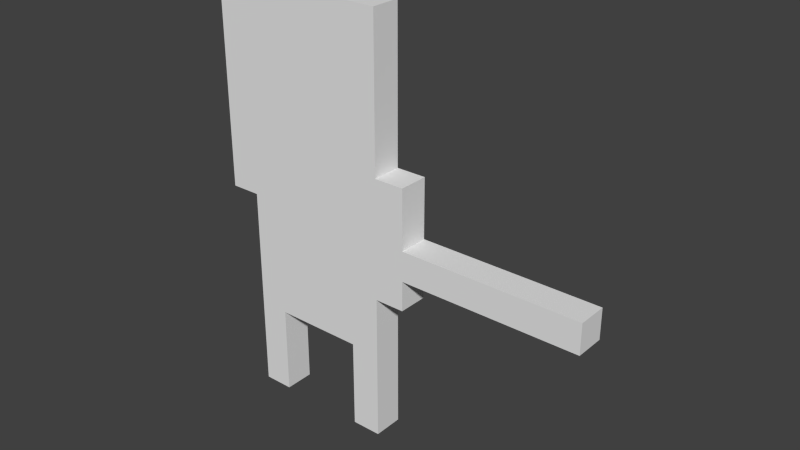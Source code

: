 # Source: armorboy.blend  (saved by Blender 2.73.0; exported with 4.5.12 LTS)
import bpy
from mathutils import Matrix  # noqa: F401  (used for matrix-valued properties, if any)

bpy.ops.wm.read_factory_settings(use_empty=True)
scene = bpy.context.scene
scene.name = 'Scene'

# ---- collections
col_collection_1 = bpy.data.collections.new('Collection 1'); scene.collection.children.link(col_collection_1)

# ---- materials (node trees are filled in below, after node groups)
mat_armorboy_atlasmaterial = bpy.data.materials.new('armorboy_AtlasMaterial')
mat_armorboy_atlasmaterial.alpha_threshold = 0.0
mat_armorboy_atlasmaterial.use_transparent_shadow = False
mat_armorboy_atlasmaterial.roughness = 0.5

# ---- material node trees

# ---- world
world_world = bpy.data.worlds.new('World'); scene.world = world_world
world_world.color = (0.05088, 0.05088, 0.05088)
world_world.use_sun_shadow = False
world_world.sun_shadow_jitter_overblur = 0.0
world_world.cycles.sampling_method = 'MANUAL'
world_world.cycles.sample_map_resolution = 256

# ---- meshes
me_armorboy = bpy.data.meshes.new('armorboy')
me_armorboy.from_pydata([(2.932, -0.7477, -0.5), (2.932, -0.7477, 0.5), (8.932, -0.7477, 0.5), (8.932, -0.7477, -0.5), (-2.068, 6.252, -0.5), (-2.068, 6.252, 0.5), (1.932, 6.252, 0.5), (1.932, 6.252, -0.5), (-4.068, 7.252, -0.5), (-4.068, 7.252, 0.5), (-2.068, 7.252, 0.5), (-2.068, 7.252, -0.5), (1.932, 1.252, -0.5), (1.932, 1.252, 0.5), (2.932, 1.252, 0.5), (2.932, 1.252, -0.5), (2.932, -1.748, 0.5), (2.932, -1.748, -0.5), (8.932, -1.748, -0.5), (8.932, -1.748, 0.5), (-2.068, -4.748, 0.5), (-2.068, -4.748, -0.5), (0.9324, -4.748, -0.5), (0.9324, -4.748, 0.5), (-4.068, -0.7477, 0.5), (-4.068, -0.7477, -0.5), (-3.068, -0.7477, -0.5), (-3.068, -0.7477, 0.5), (-3.068, -7.748, 0.5), (-3.068, -7.748, -0.5), (-2.068, -7.748, -0.5), (-2.068, -7.748, 0.5), (0.9324, -7.748, 0.5), (0.9324, -7.748, -0.5), (1.932, -7.748, -0.5), (1.932, -7.748, 0.5), (1.932, -2.748, 0.5), (1.932, -2.748, -0.5), (2.932, -2.748, -0.5), (2.932, -2.748, 0.5), (-4.068, 7.252, -0.5), (-4.068, -0.7477, -0.5), (-4.068, -0.7477, 0.5), (-4.068, 7.252, 0.5), (-3.068, -0.7477, -0.5), (-3.068, -7.748, -0.5), (-3.068, -7.748, 0.5), (-3.068, -0.7477, 0.5), (0.9324, -4.748, -0.5), (0.9324, -7.748, -0.5), (0.9324, -7.748, 0.5), (0.9324, -4.748, 0.5), (1.932, -2.748, 0.5), (1.932, -7.748, 0.5), (1.932, -7.748, -0.5), (1.932, -2.748, -0.5), (1.932, 6.252, 0.5), (1.932, 1.252, 0.5), (1.932, 1.252, -0.5), (1.932, 6.252, -0.5), (-2.068, -4.748, 0.5), (-2.068, -7.748, 0.5), (-2.068, -7.748, -0.5), (-2.068, -4.748, -0.5), (2.932, 1.252, 0.5), (2.932, -0.7477, 0.5), (2.932, -0.7477, -0.5), (2.932, 1.252, -0.5), (-2.068, 7.252, 0.5), (-2.068, 6.252, 0.5), (-2.068, 6.252, -0.5), (-2.068, 7.252, -0.5), (2.932, -1.748, 0.5), (2.932, -2.748, 0.5), (2.932, -2.748, -0.5), (2.932, -1.748, -0.5), (8.932, -0.7477, 0.5), (8.932, -1.748, 0.5), (8.932, -1.748, -0.5), (8.932, -0.7477, -0.5), (0.9324, 5.252, -0.5), (0.9324, -4.748, -0.5), (-2.068, -4.748, -0.5), (-2.068, 5.252, -0.5), (-2.068, 7.252, -0.5), (-2.068, -7.748, -0.5), (-3.068, -7.748, -0.5), (-3.068, 7.252, -0.5), (1.932, 5.252, -0.5), (1.932, -7.748, -0.5), (0.9324, -7.748, -0.5), (0.9324, 5.252, -0.5), (-3.068, 7.252, -0.5), (-3.068, -0.7477, -0.5), (-4.068, -0.7477, -0.5), (-4.068, 7.252, -0.5), (8.932, -0.7477, -0.5), (8.932, -1.748, -0.5), (2.932, -1.748, -0.5), (2.932, -0.7477, -0.5), (1.932, 6.252, -0.5), (1.932, 5.252, -0.5), (-2.068, 5.252, -0.5), (-2.068, 6.252, -0.5), (2.932, 1.252, -0.5), (2.932, -2.748, -0.5), (1.932, -2.748, -0.5), (1.932, 1.252, -0.5), (-2.068, 5.252, 0.5), (-2.068, -4.748, 0.5), (0.9324, -4.748, 0.5), (0.9324, 5.252, 0.5), (-3.068, 7.252, 0.5), (-3.068, -7.748, 0.5), (-2.068, -7.748, 0.5), (-2.068, 7.252, 0.5), (0.9324, 5.252, 0.5), (0.9324, -7.748, 0.5), (1.932, -7.748, 0.5), (1.932, 5.252, 0.5), (-4.068, 7.252, 0.5), (-4.068, -0.7477, 0.5), (-3.068, -0.7477, 0.5), (-3.068, 7.252, 0.5), (2.932, -0.7477, 0.5), (2.932, -1.748, 0.5), (8.932, -1.748, 0.5), (8.932, -0.7477, 0.5), (-2.068, 6.252, 0.5), (-2.068, 5.252, 0.5), (1.932, 5.252, 0.5), (1.932, 6.252, 0.5), (1.932, 1.252, 0.5), (1.932, -2.748, 0.5), (2.932, -2.748, 0.5), (2.932, 1.252, 0.5)], [], [(0, 1, 2, 3), (4, 5, 6, 7), (8, 9, 10, 11), (12, 13, 14, 15), (16, 17, 18, 19), (20, 21, 22, 23), (24, 25, 26, 27), (28, 29, 30, 31), (32, 33, 34, 35), (36, 37, 38, 39), (40, 41, 42, 43), (44, 45, 46, 47), (48, 49, 50, 51), (52, 53, 54, 55), (56, 57, 58, 59), (60, 61, 62, 63), (64, 65, 66, 67), (68, 69, 70, 71), (72, 73, 74, 75), (76, 77, 78, 79), (80, 81, 82, 83), (84, 85, 86, 87), (88, 89, 90, 91), (92, 93, 94, 95), (96, 97, 98, 99), (100, 101, 102, 103), (104, 105, 106, 107), (108, 109, 110, 111), (112, 113, 114, 115), (116, 117, 118, 119), (120, 121, 122, 123), (124, 125, 126, 127), (128, 129, 130, 131), (132, 133, 134, 135)])
_uv = me_armorboy.uv_layers.new(name='armorboy-UV0')
_uv.uv.foreach_set('vector', [0.4044, 0.4766, 0.4044, 0.4766, 0.4923, 0.4766, 0.4923, 0.4766, 0.3311, 0.6167, 0.3311, 0.6167, 0.3897, 0.6167, 0.3897, 0.6167, 0.3018, 0.6367, 0.3018, 0.6367, 0.3311, 0.6367, 0.3311, 0.6367, 0.3897, 0.5166, 0.3897, 0.5166, 0.4044, 0.5166, 0.4044, 0.5166, 0.4044, 0.4566, 0.4044, 0.4566, 0.4923, 0.4566, 0.4923, 0.4566, 0.3311, 0.3965, 0.3311, 0.3965, 0.3751, 0.3965, 0.3751, 0.3965, 0.3018, 0.4766, 0.3018, 0.4766, 0.3164, 0.4766, 0.3164, 0.4766, 0.3164, 0.3365, 0.3164, 0.3365, 0.3311, 0.3365, 0.3311, 0.3365, 0.3751, 0.3365, 0.3751, 0.3365, 0.3897, 0.3365, 0.3897, 0.3365, 0.3897, 0.4366, 0.3897, 0.4366, 0.4044, 0.4366, 0.4044, 0.4366, 0.3018, 0.6367, 0.3018, 0.4766, 0.3018, 0.4766, 0.3018, 0.6367, 0.3164, 0.4766, 0.3164, 0.3365, 0.3164, 0.3365, 0.3164, 0.4766, 0.3751, 0.3965, 0.3751, 0.3365, 0.3751, 0.3365, 0.3751, 0.3965, 0.3897, 0.4366, 0.3897, 0.3365, 0.3897, 0.3365, 0.3897, 0.4366, 0.3897, 0.6167, 0.3897, 0.5166, 0.3897, 0.5166, 0.3897, 0.6167, 0.3311, 0.3965, 0.3311, 0.3365, 0.3311, 0.3365, 0.3311, 0.3965, 0.4044, 0.5166, 0.4044, 0.4766, 0.4044, 0.4766, 0.4044, 0.5166, 0.3311, 0.6367, 0.3311, 0.6167, 0.3311, 0.6167, 0.3311, 0.6367, 0.4044, 0.4566, 0.4044, 0.4366, 0.4044, 0.4366, 0.4044, 0.4566, 0.4923, 0.4766, 0.4923, 0.4566, 0.4923, 0.4566, 0.4923, 0.4766, 0.3751, 0.5967, 0.3751, 0.3965, 0.3311, 0.3965, 0.3311, 0.5967, 0.3311, 0.6367, 0.3311, 0.3365, 0.3164, 0.3365, 0.3164, 0.6367, 0.3897, 0.5967, 0.3897, 0.3365, 0.3751, 0.3365, 0.3751, 0.5967, 0.3164, 0.6367, 0.3164, 0.4766, 0.3018, 0.4766, 0.3018, 0.6367, 0.4923, 0.4766, 0.4923, 0.4566, 0.4044, 0.4566, 0.4044, 0.4766, 0.3897, 0.6167, 0.3897, 0.5967, 0.3311, 0.5967, 0.3311, 0.6167, 0.4044, 0.5166, 0.4044, 0.4366, 0.3897, 0.4366, 0.3897, 0.5166, 0.3311, 0.5967, 0.3311, 0.3965, 0.3751, 0.3965, 0.3751, 0.5967, 0.3164, 0.6367, 0.3164, 0.3365, 0.3311, 0.3365, 0.3311, 0.6367, 0.3751, 0.5967, 0.3751, 0.3365, 0.3897, 0.3365, 0.3897, 0.5967, 0.3018, 0.6367, 0.3018, 0.4766, 0.3164, 0.4766, 0.3164, 0.6367, 0.4044, 0.4766, 0.4044, 0.4566, 0.4923, 0.4566, 0.4923, 0.4766, 0.3311, 0.6167, 0.3311, 0.5967, 0.3897, 0.5967, 0.3897, 0.6167, 0.3897, 0.5166, 0.3897, 0.4366, 0.4044, 0.4366, 0.4044, 0.5166])
_ca = me_armorboy.color_attributes.new('armorboy-VERTEX_COLOR0', 'BYTE_COLOR', 'CORNER')
_ca.data.foreach_set('color', [1.0, 1.0, 1.0, 1.0, 1.0, 1.0, 1.0, 1.0, 1.0, 1.0, 1.0, 1.0, 1.0, 1.0, 1.0, 1.0, 1.0, 1.0, 1.0, 1.0, 1.0, 1.0, 1.0, 1.0, 1.0, 1.0, 1.0, 1.0, 1.0, 1.0, 1.0, 1.0, 1.0, 1.0, 1.0, 1.0, 1.0, 1.0, 1.0, 1.0, 1.0, 1.0, 1.0, 1.0, 1.0, 1.0, 1.0, 1.0, 1.0, 1.0, 1.0, 1.0, 1.0, 1.0, 1.0, 1.0, 1.0, 1.0, 1.0, 1.0, 1.0, 1.0, 1.0, 1.0, 1.0, 1.0, 1.0, 1.0, 1.0, 1.0, 1.0, 1.0, 1.0, 1.0, 1.0, 1.0, 1.0, 1.0, 1.0, 1.0, 1.0, 1.0, 1.0, 1.0, 1.0, 1.0, 1.0, 1.0, 1.0, 1.0, 1.0, 1.0, 1.0, 1.0, 1.0, 1.0, 1.0, 1.0, 1.0, 1.0, 1.0, 1.0, 1.0, 1.0, 1.0, 1.0, 1.0, 1.0, 1.0, 1.0, 1.0, 1.0, 1.0, 1.0, 1.0, 1.0, 1.0, 1.0, 1.0, 1.0, 1.0, 1.0, 1.0, 1.0, 1.0, 1.0, 1.0, 1.0, 1.0, 1.0, 1.0, 1.0, 1.0, 1.0, 1.0, 1.0, 1.0, 1.0, 1.0, 1.0, 1.0, 1.0, 1.0, 1.0, 1.0, 1.0, 1.0, 1.0, 1.0, 1.0, 1.0, 1.0, 1.0, 1.0, 1.0, 1.0, 1.0, 1.0, 1.0, 1.0, 1.0, 1.0, 1.0, 1.0, 1.0, 1.0, 1.0, 1.0, 1.0, 1.0, 1.0, 1.0, 1.0, 1.0, 1.0, 1.0, 1.0, 1.0, 1.0, 1.0, 1.0, 1.0, 1.0, 1.0, 1.0, 1.0, 1.0, 1.0, 1.0, 1.0, 1.0, 1.0, 1.0, 1.0, 1.0, 1.0, 1.0, 1.0, 1.0, 1.0, 1.0, 1.0, 1.0, 1.0, 1.0, 1.0, 1.0, 1.0, 1.0, 1.0, 1.0, 1.0, 1.0, 1.0, 1.0, 1.0, 1.0, 1.0, 1.0, 1.0, 1.0, 1.0, 1.0, 1.0, 1.0, 1.0, 1.0, 1.0, 1.0, 1.0, 1.0, 1.0, 1.0, 1.0, 1.0, 1.0, 1.0, 1.0, 1.0, 1.0, 1.0, 1.0, 1.0, 1.0, 1.0, 1.0, 1.0, 1.0, 1.0, 1.0, 1.0, 1.0, 1.0, 1.0, 1.0, 1.0, 1.0, 1.0, 1.0, 1.0, 1.0, 1.0, 1.0, 1.0, 1.0, 1.0, 1.0, 1.0, 1.0, 1.0, 1.0, 1.0, 1.0, 1.0, 1.0, 1.0, 1.0, 1.0, 1.0, 1.0, 1.0, 1.0, 1.0, 1.0, 1.0, 1.0, 1.0, 1.0, 1.0, 1.0, 1.0, 1.0, 1.0, 1.0, 1.0, 1.0, 1.0, 1.0, 1.0, 1.0, 1.0, 1.0, 1.0, 1.0, 1.0, 1.0, 1.0, 1.0, 1.0, 1.0, 1.0, 1.0, 1.0, 1.0, 1.0, 1.0, 1.0, 1.0, 1.0, 1.0, 1.0, 1.0, 1.0, 1.0, 1.0, 1.0, 1.0, 1.0, 1.0, 1.0, 1.0, 1.0, 1.0, 1.0, 1.0, 1.0, 1.0, 1.0, 1.0, 1.0, 1.0, 1.0, 1.0, 1.0, 1.0, 1.0, 1.0, 1.0, 1.0, 1.0, 1.0, 1.0, 1.0, 1.0, 1.0, 1.0, 1.0, 1.0, 1.0, 1.0, 1.0, 1.0, 1.0, 1.0, 1.0, 1.0, 1.0, 1.0, 1.0, 1.0, 1.0, 1.0, 1.0, 1.0, 1.0, 1.0, 1.0, 1.0, 1.0, 1.0, 1.0, 1.0, 1.0, 1.0, 1.0, 1.0, 1.0, 1.0, 1.0, 1.0, 1.0, 1.0, 1.0, 1.0, 1.0, 1.0, 1.0, 1.0, 1.0, 1.0, 1.0, 1.0, 1.0, 1.0, 1.0, 1.0, 1.0, 1.0, 1.0, 1.0, 1.0, 1.0, 1.0, 1.0, 1.0, 1.0, 1.0, 1.0, 1.0, 1.0, 1.0, 1.0, 1.0, 1.0, 1.0, 1.0, 1.0, 1.0, 1.0, 1.0, 1.0, 1.0, 1.0, 1.0, 1.0, 1.0, 1.0, 1.0, 1.0, 1.0, 1.0, 1.0, 1.0, 1.0, 1.0, 1.0, 1.0, 1.0, 1.0, 1.0, 1.0, 1.0, 1.0, 1.0, 1.0, 1.0, 1.0, 1.0, 1.0, 1.0, 1.0, 1.0, 1.0, 1.0, 1.0, 1.0, 1.0, 1.0, 1.0, 1.0, 1.0, 1.0, 1.0, 1.0, 1.0, 1.0, 1.0, 1.0, 1.0, 1.0, 1.0, 1.0, 1.0, 1.0, 1.0, 1.0, 1.0, 1.0, 1.0, 1.0, 1.0, 1.0, 1.0, 1.0, 1.0, 1.0, 1.0, 1.0, 1.0, 1.0, 1.0, 1.0, 1.0, 1.0, 1.0, 1.0, 1.0, 1.0, 1.0, 1.0, 1.0, 1.0, 1.0, 1.0, 1.0, 1.0, 1.0, 1.0, 1.0, 1.0, 1.0, 1.0, 1.0, 1.0, 1.0, 1.0, 1.0, 1.0, 1.0, 1.0, 1.0, 1.0, 1.0, 1.0, 1.0, 1.0, 1.0, 1.0, 1.0, 1.0, 1.0, 1.0, 1.0, 1.0])
me_armorboy.materials.append(mat_armorboy_atlasmaterial)
me_armorboy.use_remesh_preserve_volume = False
me_armorboy.use_remesh_preserve_attributes = False
me_armorboy.use_mirror_vertex_groups = False
me_armorboy.update()

# ---- objects
ob_armorboy = bpy.data.objects.new('armorboy', me_armorboy)

# ---- transforms, parenting, visibility, modifiers, constraints
ob_armorboy.location = (0.0, 0.0, 0.0)
ob_armorboy.rotation_euler = (1.571, -0.0, 0.0)
ob_armorboy.scale = (0.5, 0.5, 0.5)
ob_armorboy.lineart.crease_threshold = 0.0

# ---- collection membership
col_collection_1.objects.link(ob_armorboy)

# ---- scene / render settings (as saved in the file)
scene.frame_start = 1; scene.frame_end = 250; scene.frame_set(1)
scene.render.engine = 'BLENDER_EEVEE_NEXT'
scene.render.resolution_percentage = 50
scene.render.dither_intensity = 0.0
scene.cycles.use_denoising = False
scene.cycles.samples = 10
scene.cycles.sampling_pattern = 'TABULATED_SOBOL'
scene.cycles.light_sampling_threshold = 0.0
scene.cycles.use_adaptive_sampling = False
scene.cycles.use_light_tree = False
scene.cycles.blur_glossy = 0.0
scene.cycles.pixel_filter_type = 'GAUSSIAN'
scene.cycles.sample_clamp_indirect = 0.0
scene.view_settings.view_transform = 'Standard'
bpy.context.view_layer.update()

# ---- added for rendering (the .blend has no active camera and no usable light): camera, sun
cam_auto = bpy.data.cameras.new('AutoCamera')
cam_auto.lens = 50.0
cam_auto.sensor_width = 36.0
cam_auto.clip_end = 1000.0
ob_auto_camera = bpy.data.objects.new('AutoCamera', cam_auto)
scene.collection.objects.link(ob_auto_camera)
ob_auto_camera.location = (10.4105, -11.0331, 7.23152)
ob_auto_camera.rotation_euler = (1.09748, -7.21219e-08, 0.694738)
scene.camera = ob_auto_camera
light_auto_sun = bpy.data.lights.new('AutoSun', 'SUN')
light_auto_sun.energy = 3.0
light_auto_sun.angle = 0.0523599
ob_auto_sun = bpy.data.objects.new('AutoSun', light_auto_sun)
scene.collection.objects.link(ob_auto_sun)
ob_auto_sun.rotation_euler = (0.872665, 0.174533, 0.523599)
bpy.context.view_layer.update()
